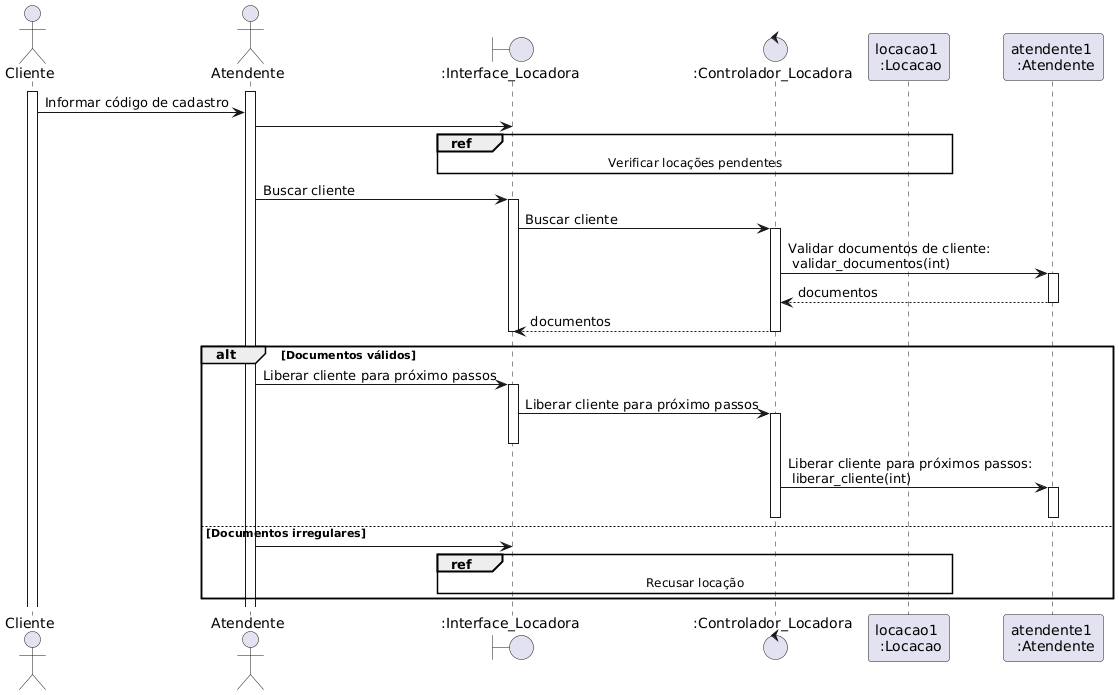

The diagram above was rendered by PlantUML. Its source (embedded in the PNG):
@startuml

actor Cliente
actor Atendente
activate Cliente
activate Atendente

boundary ":Interface_Locadora" as interface
control ":Controlador_Locadora" as control

participant "locacao1 \n :Locacao" as locacao
participant "atendente1 \n :Atendente" as atendente_obj

Cliente -> Atendente : Informar código de cadastro
Atendente -> interface

ref over interface, control, locacao
  Verificar locações pendentes
end ref

Atendente -> interface ++: Buscar cliente
interface -> control ++: Buscar cliente
control -> atendente_obj ++: Validar documentos de cliente: \n validar_documentos(int)
atendente_obj --> control --: documentos
control --> interface --: documentos
deactivate interface

alt Documentos válidos
  Atendente -> interface ++: Liberar cliente para próximo passos
  interface -> control ++: Liberar cliente para próximo passos
  deactivate interface
  control -> atendente_obj ++: Liberar cliente para próximos passos: \n liberar_cliente(int)
  deactivate control
  deactivate atendente_obj
else Documentos irregulares
  Atendente -> interface
  ref over interface, control, locacao : Recusar locação
end
@enduml